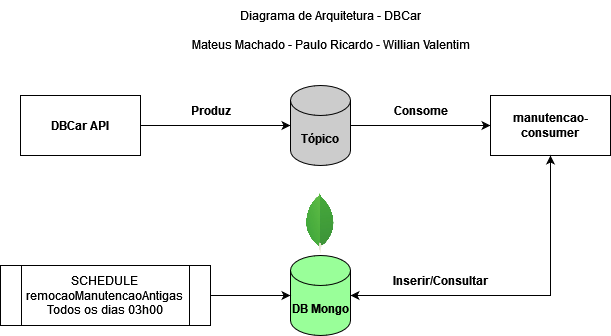

The diagram above was exported from draw.io. Its source (the exported page's mxGraphModel, read from the mxfile embedded in the PNG):
<mxGraphModel dx="1108" dy="478" grid="1" gridSize="10" guides="1" tooltips="1" connect="1" arrows="1" fold="1" page="1" pageScale="1" pageWidth="827" pageHeight="1169" math="0" shadow="0">
  <root>
    <mxCell id="0" />
    <mxCell id="1" parent="0" />
    <mxCell id="XOg3amIEibCuf-EMP4Rg-3" style="edgeStyle=orthogonalEdgeStyle;rounded=0;orthogonalLoop=1;jettySize=auto;html=1;exitX=1;exitY=0.5;exitDx=0;exitDy=0;entryX=0;entryY=0.5;entryDx=0;entryDy=0;entryPerimeter=0;" parent="1" source="XOg3amIEibCuf-EMP4Rg-1" target="XOg3amIEibCuf-EMP4Rg-2" edge="1">
      <mxGeometry relative="1" as="geometry" />
    </mxCell>
    <mxCell id="XOg3amIEibCuf-EMP4Rg-1" value="&lt;b&gt;DBCar API&lt;/b&gt;" style="rounded=0;whiteSpace=wrap;html=1;" parent="1" vertex="1">
      <mxGeometry x="100" y="120" width="120" height="60" as="geometry" />
    </mxCell>
    <mxCell id="XOg3amIEibCuf-EMP4Rg-6" style="edgeStyle=orthogonalEdgeStyle;rounded=0;orthogonalLoop=1;jettySize=auto;html=1;exitX=1;exitY=0.5;exitDx=0;exitDy=0;exitPerimeter=0;" parent="1" source="XOg3amIEibCuf-EMP4Rg-2" target="XOg3amIEibCuf-EMP4Rg-4" edge="1">
      <mxGeometry relative="1" as="geometry">
        <mxPoint x="530" y="150" as="targetPoint" />
      </mxGeometry>
    </mxCell>
    <mxCell id="XOg3amIEibCuf-EMP4Rg-2" value="&lt;b&gt;Tópico&lt;/b&gt;" style="shape=cylinder3;whiteSpace=wrap;html=1;boundedLbl=1;backgroundOutline=1;size=15;fillColor=#CCCCCC;" parent="1" vertex="1">
      <mxGeometry x="370" y="110" width="60" height="80" as="geometry" />
    </mxCell>
    <mxCell id="XOg3amIEibCuf-EMP4Rg-13" style="edgeStyle=orthogonalEdgeStyle;rounded=0;orthogonalLoop=1;jettySize=auto;html=1;exitX=0.5;exitY=1;exitDx=0;exitDy=0;entryX=1;entryY=0.5;entryDx=0;entryDy=0;entryPerimeter=0;" parent="1" source="XOg3amIEibCuf-EMP4Rg-4" target="XOg3amIEibCuf-EMP4Rg-14" edge="1">
      <mxGeometry relative="1" as="geometry">
        <mxPoint x="630" y="330" as="targetPoint" />
      </mxGeometry>
    </mxCell>
    <mxCell id="XOg3amIEibCuf-EMP4Rg-4" value="&lt;b&gt;manutencao-consumer&lt;/b&gt;" style="rounded=0;whiteSpace=wrap;html=1;" parent="1" vertex="1">
      <mxGeometry x="570" y="120" width="120" height="60" as="geometry" />
    </mxCell>
    <mxCell id="XOg3amIEibCuf-EMP4Rg-5" value="&lt;b&gt;Produz&lt;/b&gt;" style="text;html=1;align=center;verticalAlign=middle;resizable=0;points=[];autosize=1;strokeColor=none;fillColor=none;" parent="1" vertex="1">
      <mxGeometry x="260" y="120" width="60" height="30" as="geometry" />
    </mxCell>
    <mxCell id="XOg3amIEibCuf-EMP4Rg-7" value="&lt;b&gt;Consome&lt;/b&gt;" style="text;html=1;align=center;verticalAlign=middle;resizable=0;points=[];autosize=1;strokeColor=none;fillColor=none;" parent="1" vertex="1">
      <mxGeometry x="460" y="120" width="80" height="30" as="geometry" />
    </mxCell>
    <mxCell id="XOg3amIEibCuf-EMP4Rg-21" style="edgeStyle=orthogonalEdgeStyle;rounded=0;orthogonalLoop=1;jettySize=auto;html=1;exitX=1;exitY=0.5;exitDx=0;exitDy=0;exitPerimeter=0;entryX=0.5;entryY=1;entryDx=0;entryDy=0;" parent="1" source="XOg3amIEibCuf-EMP4Rg-14" target="XOg3amIEibCuf-EMP4Rg-4" edge="1">
      <mxGeometry relative="1" as="geometry" />
    </mxCell>
    <mxCell id="XOg3amIEibCuf-EMP4Rg-14" value="&lt;b&gt;DB Mongo&lt;/b&gt;" style="shape=cylinder3;whiteSpace=wrap;html=1;boundedLbl=1;backgroundOutline=1;size=15;fillColor=#99FF99;" parent="1" vertex="1">
      <mxGeometry x="370" y="280" width="60" height="80" as="geometry" />
    </mxCell>
    <mxCell id="XOg3amIEibCuf-EMP4Rg-15" value="&lt;b&gt;Inserir/Consultar&lt;/b&gt;" style="text;html=1;align=center;verticalAlign=middle;resizable=0;points=[];autosize=1;strokeColor=none;fillColor=none;" parent="1" vertex="1">
      <mxGeometry x="460" y="290" width="120" height="30" as="geometry" />
    </mxCell>
    <mxCell id="XOg3amIEibCuf-EMP4Rg-22" value="" style="shape=image;verticalLabelPosition=bottom;labelBackgroundColor=default;verticalAlign=top;aspect=fixed;imageAspect=0;image=https://1000logos.net/wp-content/uploads/2020/08/MongoDB-Emblem.jpg;" parent="1" vertex="1">
      <mxGeometry x="350" y="217.5" width="100" height="62.5" as="geometry" />
    </mxCell>
    <mxCell id="XOg3amIEibCuf-EMP4Rg-23" value="Diagrama de Arquitetura - DBCar&lt;br&gt;&lt;br&gt;Mateus Machado - Paulo Ricardo - Willian Valentim" style="text;html=1;align=center;verticalAlign=middle;resizable=0;points=[];autosize=1;strokeColor=none;fillColor=none;" parent="1" vertex="1">
      <mxGeometry x="260" y="25" width="300" height="60" as="geometry" />
    </mxCell>
    <mxCell id="7895yRzvJYgOzRlIV9nB-2" style="edgeStyle=orthogonalEdgeStyle;rounded=0;orthogonalLoop=1;jettySize=auto;html=1;exitX=1;exitY=0.5;exitDx=0;exitDy=0;entryX=0;entryY=0.5;entryDx=0;entryDy=0;entryPerimeter=0;" parent="1" source="7895yRzvJYgOzRlIV9nB-1" target="XOg3amIEibCuf-EMP4Rg-14" edge="1">
      <mxGeometry relative="1" as="geometry" />
    </mxCell>
    <mxCell id="7895yRzvJYgOzRlIV9nB-1" value="&lt;div&gt;SCHEDULE&lt;/div&gt;&lt;div&gt;remocaoManutencaoAntigas&lt;br&gt;&lt;/div&gt;&lt;div&gt;Todos os dias 03h00&lt;br&gt;&lt;/div&gt;" style="shape=process;whiteSpace=wrap;html=1;backgroundOutline=1;" parent="1" vertex="1">
      <mxGeometry x="80" y="290" width="210" height="60" as="geometry" />
    </mxCell>
  </root>
</mxGraphModel>